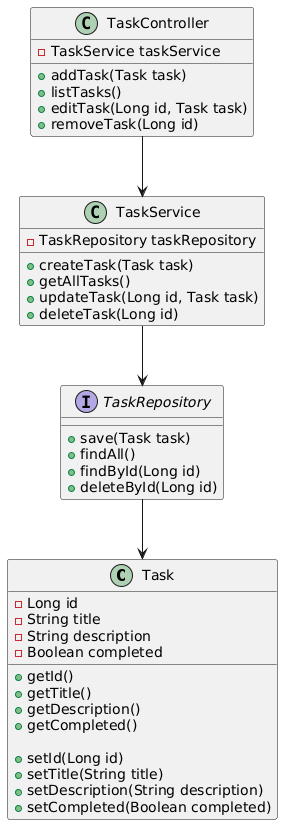

The diagram above was rendered by PlantUML. Its source (embedded in the PNG):
@startuml
' ================================
' ENTIDAD PRINCIPAL (MODELO)
' ================================
class Task {
    - Long id
    - String title
    - String description
    - Boolean completed

    + getId()
    + getTitle()
    + getDescription()
    + getCompleted()

    + setId(Long id)
    + setTitle(String title)
    + setDescription(String description)
    + setCompleted(Boolean completed)
}

' ================================
' REPOSITORY
' ================================
interface TaskRepository {
    + save(Task task)
    + findAll()
    + findById(Long id)
    + deleteById(Long id)
}

' ================================
' SERVICE
' ================================
class TaskService {
    - TaskRepository taskRepository

    + createTask(Task task)
    + getAllTasks()
    + updateTask(Long id, Task task)
    + deleteTask(Long id)
}

' ================================
' CONTROLLER
' ================================
class TaskController {
    - TaskService taskService

    + addTask(Task task)
    + listTasks()
    + editTask(Long id, Task task)
    + removeTask(Long id)
}

' ================================
' RELACIONES
' ================================
TaskService --> TaskRepository
TaskController --> TaskService
TaskRepository --> Task
@enduml